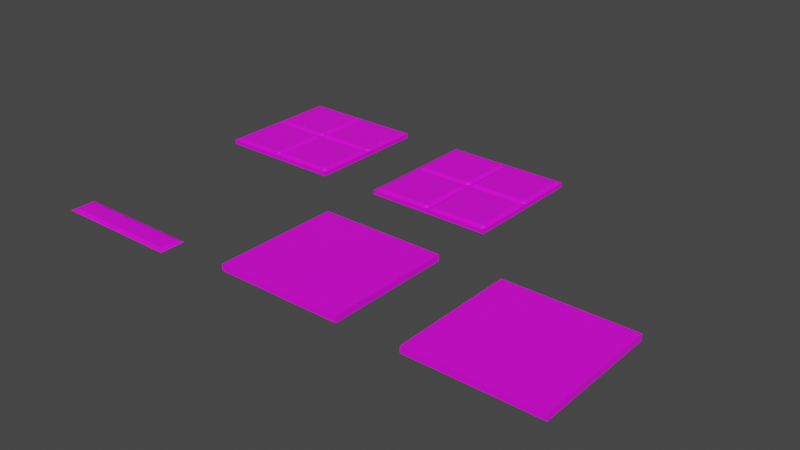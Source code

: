 # Source: DecoTiles.blend  (saved by Blender 3.4.6; exported with 4.5.12 LTS)
import bpy
from mathutils import Matrix  # noqa: F401  (used for matrix-valued properties, if any)

bpy.ops.wm.read_factory_settings(use_empty=True)
scene = bpy.context.scene
scene.name = 'Scene'

# ---- images (referenced by path relative to the original .blend; pixels are not part of the script)
import os
ASSET_DIR = os.environ.get("B2B_ASSET_DIR", "")  # directory of the original .blend (textures are referenced by path, not embedded)
HERE = os.path.dirname(os.path.abspath(__file__))  # packed textures are extracted next to this script under _unpacked/

def load_image(name, relpath, width, height, colorspace="sRGB"):
    """Load a texture the original file referenced (path relative to the .blend, or extracted next to this script)."""
    p = next((c for c in (os.path.join(HERE, relpath), os.path.join(ASSET_DIR, relpath)) if relpath and os.path.exists(c)), "")
    if p:
        img = bpy.data.images.load(p, check_existing=True)
        img.name = name
    else:  # same state as the original file: an image datablock whose file is absent (Cycles renders it pink)
        img = bpy.data.images.new(name, width, height)
        img.source = "FILE"
        img.filepath = "//" + (relpath or name)
    img.colorspace_settings.name = colorspace
    return img
img_untitled = load_image('Untitled', 'Sidewalk.png', 1024, 1024, 'sRGB')
img_wood_png = load_image('Wood.png', 'Wood.png', 1024, 1024, 'sRGB')
img_grass_png = load_image('Grass.png', 'Grass.png', 1024, 1024, 'sRGB')

# ---- materials (node trees are filled in below, after node groups)
mat_material = bpy.data.materials.new('Material')
mat_material.alpha_threshold = 0.0
mat_material.use_transparent_shadow = False
mat_material.roughness = 0.5
mat_material.line_color = (0.0, 0.0, 0.0, 1.0)
mat_wood = bpy.data.materials.new('Wood')
mat_wood.alpha_threshold = 0.0
mat_wood.use_transparent_shadow = False
mat_wood.roughness = 0.5
mat_wood.line_color = (0.0, 0.0, 0.0, 1.0)
mat_grass = bpy.data.materials.new('Grass')
mat_grass.alpha_threshold = 0.0
mat_grass.use_transparent_shadow = False
mat_grass.roughness = 0.5
mat_grass.line_color = (0.0, 0.0, 0.0, 1.0)

# ---- material node trees
mat_material.use_nodes = True; mat_material.node_tree.nodes.clear()
_N = mat_material.node_tree.nodes; _L = mat_material.node_tree.links
n0 = _N.new('ShaderNodeOutputMaterial'); n0.name = 'Material Output'; n0.location = (300, 300)
n1 = _N.new('ShaderNodeBsdfPrincipled'); n1.name = 'Principled BSDF'; n1.location = (10, 300)
n1.distribution = 'GGX'
n1.subsurface_method = 'RANDOM_WALK_SKIN'
n1.inputs[3].default_value = 1.45
n1.inputs[27].default_value = (0.0, 0.0, 0.0, 1.0)
n1.inputs[28].default_value = 1.0
n2 = _N.new('ShaderNodeTexImage'); n2.name = 'Image Texture'; n2.location = (-280, 276)
n2.image = img_untitled
n2.interpolation = 'Closest'
_L.new(n1.outputs[0], n0.inputs[0])
_L.new(n2.outputs[0], n1.inputs[0])
n0.is_active_output = True
mat_wood.use_nodes = True; mat_wood.node_tree.nodes.clear()
_N = mat_wood.node_tree.nodes; _L = mat_wood.node_tree.links
n0 = _N.new('ShaderNodeOutputMaterial'); n0.name = 'Material Output'; n0.location = (300, 300)
n1 = _N.new('ShaderNodeBsdfPrincipled'); n1.name = 'Principled BSDF'; n1.location = (10, 300)
n1.distribution = 'GGX'
n1.subsurface_method = 'RANDOM_WALK_SKIN'
n1.inputs[3].default_value = 1.45
n1.inputs[27].default_value = (0.0, 0.0, 0.0, 1.0)
n1.inputs[28].default_value = 1.0
n2 = _N.new('ShaderNodeTexImage'); n2.name = 'Image Texture'; n2.location = (-280, 276)
n2.image = img_wood_png
n2.interpolation = 'Closest'
_L.new(n1.outputs[0], n0.inputs[0])
_L.new(n2.outputs[0], n1.inputs[0])
n0.is_active_output = True
mat_grass.use_nodes = True; mat_grass.node_tree.nodes.clear()
_N = mat_grass.node_tree.nodes; _L = mat_grass.node_tree.links
n0 = _N.new('ShaderNodeOutputMaterial'); n0.name = 'Material Output'; n0.location = (300, 300)
n1 = _N.new('ShaderNodeBsdfPrincipled'); n1.name = 'Principled BSDF'; n1.location = (10, 300)
n1.distribution = 'GGX'
n1.subsurface_method = 'RANDOM_WALK_SKIN'
n1.inputs[3].default_value = 1.45
n1.inputs[27].default_value = (0.0, 0.0, 0.0, 1.0)
n1.inputs[28].default_value = 1.0
n2 = _N.new('ShaderNodeTexImage'); n2.name = 'Image Texture'; n2.location = (-280, 276)
n2.image = img_grass_png
n2.interpolation = 'Closest'
_L.new(n1.outputs[0], n0.inputs[0])
_L.new(n2.outputs[0], n1.inputs[0])
n0.is_active_output = True

# ---- world
world_world = bpy.data.worlds.new('World'); scene.world = world_world
world_world.use_nodes = True; world_world.node_tree.nodes.clear()
_N = world_world.node_tree.nodes; _L = world_world.node_tree.links
n0 = _N.new('ShaderNodeOutputWorld'); n0.name = 'World Output'; n0.location = (300, 300)
n1 = _N.new('ShaderNodeBackground'); n1.name = 'Background'; n1.location = (10, 300)
n1.inputs[0].default_value = (0.05088, 0.05088, 0.05088, 1.0)
_L.new(n1.outputs[0], n0.inputs[0])
n0.is_active_output = True
world_world.color = (0.05088, 0.05088, 0.05088)
world_world.use_sun_shadow = False
world_world.sun_shadow_jitter_overblur = 0.0

# ---- meshes
me_plane = bpy.data.meshes.new('Plane')
me_plane.from_pydata([(-1.0, -1.0, 0.06875), (1.0, -1.0, 0.06875), (-1.0, 1.0, 0.06875), (1.0, 1.0, 0.06875), (-0.9375, 0.9375, 0.1), (-0.9375, -0.9375, 0.1), (0.9375, -0.9375, 0.1), (0.9375, 0.9375, 0.1), (0.0, -0.9375, 0.06875), (0.0, 0.9375, 0.06875), (0.0, -1.0, 0.06875), (0.0, 1.0, 0.06875), (-0.9375, 0.0, 0.06875), (0.9375, 0.0, 0.06875), (-1.0, 0.0, 0.06875), (1.0, 0.0, 0.06875), (0.0, 0.0, 0.06875), (-0.9375, -0.0625, 0.1), (-1.0, -0.0625, 0.06875), (0.9375, -0.0625, 0.1), (1.0, -0.0625, 0.06875), (0.0, -0.0625, 0.06875), (0.9375, 0.0625, 0.1), (1.0, 0.0625, 0.06875), (0.0, 0.0625, 0.06875), (-0.9375, 0.0625, 0.1), (-1.0, 0.0625, 0.06875), (0.0625, -0.9375, 0.1), (0.0625, -1.0, 0.06875), (0.0625, 0.9375, 0.1), (0.0625, 1.0, 0.06875), (0.0625, 0.0, 0.06875), (0.0625, -0.0625, 0.1), (0.0625, 0.0625, 0.1), (-0.0625, 0.9375, 0.1), (-0.0625, 1.0, 0.06875), (-0.0625, -0.9375, 0.1), (-0.0625, -1.0, 0.06875), (-0.0625, 0.0, 0.06875), (-0.0625, -0.0625, 0.1), (-0.0625, 0.0625, 0.1), (-1.0, -0.9375, 0.06875), (0.9375, -1.0, 0.06875), (1.0, 0.9375, 0.06875), (-0.9375, 1.0, 0.06875), (1.0, -0.9375, 0.06875), (-1.0, 0.9375, 0.06875), (0.9375, 1.0, 0.06875), (-0.9375, -1.0, 0.06875), (-1.0, -1.0, -0.0001), (1.0, -1.0, -0.0001), (-1.0, 1.0, -0.0001), (1.0, 1.0, -0.0001), (0.0, -1.0, -0.0001), (0.0, 1.0, -0.0001), (-1.0, 0.0, -0.0001), (1.0, 0.0, -0.0001), (-1.0, -0.0625, -0.0001), (1.0, -0.0625, -0.0001), (1.0, 0.0625, -0.0001), (-1.0, 0.0625, -0.0001), (0.0625, -1.0, -0.0001), (0.0625, 1.0, -0.0001), (-0.0625, 1.0, -0.0001), (-0.0625, -1.0, -0.0001), (-1.0, -0.9375, -0.0001), (0.9375, -1.0, -0.0001), (1.0, 0.9375, -0.0001), (-0.9375, 1.0, -0.0001), (1.0, -0.9375, -0.0001), (-1.0, 0.9375, -0.0001), (0.9375, 1.0, -0.0001), (-0.9375, -1.0, -0.0001)], [], [(33, 22, 7, 29), (45, 6, 42), (41, 48, 5), (44, 46, 4), (11, 9, 30), (8, 10, 28), (40, 24, 9, 34), (9, 29, 30), (12, 14, 18), (32, 19, 13, 31), (27, 6, 19, 32), (5, 17, 18, 41), (36, 8, 21, 39), (23, 22, 13), (7, 22, 23, 43), (21, 32, 31), (12, 25, 26), (31, 13, 22, 33), (38, 16, 24), (8, 27, 32, 21), (38, 39, 21), (6, 27, 28, 42), (35, 34, 9), (24, 33, 29, 9), (12, 38, 40, 25), (5, 36, 39, 17), (17, 39, 38, 12), (25, 40, 34, 4), (4, 34, 35, 44), (8, 36, 37), (24, 16, 31), (15, 23, 13), (15, 13, 20), (11, 35, 9), (14, 12, 26), (17, 12, 18), (10, 8, 37), (27, 8, 28), (13, 19, 20), (16, 38, 21), (40, 38, 24), (33, 24, 31), (16, 21, 31), (19, 6, 45, 20), (0, 48, 41), (2, 46, 44), (29, 7, 47, 30), (42, 1, 45), (25, 4, 46, 26), (36, 5, 48, 37), (43, 47, 7), (3, 47, 43), (44, 35, 63, 68), (1, 42, 66, 50), (14, 26, 60, 55), (45, 1, 50, 69), (10, 37, 64, 53), (18, 14, 55, 57), (3, 43, 67, 52), (15, 20, 58, 56), (46, 2, 51, 70), (11, 30, 62, 54), (2, 44, 68, 51), (35, 11, 54, 63), (23, 15, 56, 59), (47, 3, 52, 71), (20, 45, 69, 58), (48, 0, 49, 72), (41, 18, 57, 65), (28, 10, 53, 61), (37, 48, 72, 64), (42, 28, 61, 66), (26, 46, 70, 60), (43, 23, 59, 67), (30, 47, 71, 62), (0, 41, 65, 49)])
_uv = me_plane.uv_layers.new(name='UVMap')
_uv.uv.foreach_set('vector', [0.5313, 0.5313, 0.9688, 0.5313, 0.9688, 0.9688, 0.5313, 0.9688, 1.0, 0.03125, 0.9688, 0.03125, 0.9688, 0.0, 0.0, 0.03125, 0.03125, 0.0, 0.03125, 0.03125, 0.03125, 1.0, 0.0, 0.9688, 0.03125, 0.9688, 0.5, 1.0, 0.5, 0.9688, 0.5313, 1.0, 0.5, 0.03125, 0.5, 0.0, 0.5313, 0.0, 0.4688, 0.5313, 0.5, 0.5313, 0.5, 0.9688, 0.4688, 0.9688, 0.5, 0.9688, 0.5313, 0.9688, 0.5313, 1.0, 0.03125, 0.5, 0.0, 0.5, 0.0, 0.4688, 0.5313, 0.4688, 0.9688, 0.4688, 0.9688, 0.5, 0.5313, 0.5, 0.5313, 0.03125, 0.9688, 0.03125, 0.9688, 0.4688, 0.5313, 0.4688, 0.03125, 0.03125, 0.03125, 0.4688, 0.0, 0.4688, 0.0, 0.03125, 0.4688, 0.03125, 0.5, 0.03125, 0.5, 0.4688, 0.4688, 0.4688, 1.0, 0.5313, 0.9688, 0.5313, 0.9688, 0.5, 0.9688, 0.9688, 0.9688, 0.5313, 1.0, 0.5313, 1.0, 0.9688, 0.5, 0.4688, 0.5313, 0.4688, 0.5313, 0.5, 0.03125, 0.5, 0.03125, 0.5313, 0.0, 0.5313, 0.5313, 0.5, 0.9688, 0.5, 0.9688, 0.5313, 0.5313, 0.5313, 0.4688, 0.5, 0.5, 0.5, 0.5, 0.5313, 0.5, 0.03125, 0.5313, 0.03125, 0.5313, 0.4688, 0.5, 0.4688, 0.4688, 0.5, 0.4688, 0.4688, 0.5, 0.4688, 0.9688, 0.03125, 0.5313, 0.03125, 0.5313, 0.0, 0.9688, 0.0, 0.4688, 1.0, 0.4688, 0.9688, 0.5, 0.9688, 0.5, 0.5313, 0.5313, 0.5313, 0.5313, 0.9688, 0.5, 0.9688, 0.03125, 0.5, 0.4688, 0.5, 0.4688, 0.5313, 0.03125, 0.5313, 0.03125, 0.03125, 0.4688, 0.03125, 0.4688, 0.4688, 0.03125, 0.4688, 0.03125, 0.4688, 0.4688, 0.4688, 0.4688, 0.5, 0.03125, 0.5, 0.03125, 0.5313, 0.4688, 0.5313, 0.4688, 0.9688, 0.03125, 0.9688, 0.03125, 0.9688, 0.4688, 0.9688, 0.4688, 1.0, 0.03125, 1.0, 0.5, 0.03125, 0.4688, 0.03125, 0.4688, 0.0, 0.5, 0.5313, 0.5, 0.5, 0.5313, 0.5, 1.0, 0.5, 1.0, 0.5313, 0.9688, 0.5, 1.0, 0.5, 0.9688, 0.5, 1.0, 0.4688, 0.5, 1.0, 0.4688, 1.0, 0.5, 0.9688, 0.0, 0.5, 0.03125, 0.5, 0.0, 0.5313, 0.03125, 0.4688, 0.03125, 0.5, 0.0, 0.4688, 0.5, 0.0, 0.5, 0.03125, 0.4688, 0.0, 0.5313, 0.03125, 0.5, 0.03125, 0.5313, 0.0, 0.9688, 0.5, 0.9688, 0.4688, 1.0, 0.4688, 0.5, 0.5, 0.4688, 0.5, 0.5, 0.4688, 0.4688, 0.5313, 0.4688, 0.5, 0.5, 0.5313, 0.5313, 0.5313, 0.5, 0.5313, 0.5313, 0.5, 0.5, 0.5, 0.5, 0.4688, 0.5313, 0.5, 0.9688, 0.4688, 0.9688, 0.03125, 1.0, 0.03125, 1.0, 0.4688, 0.0, 0.0, 0.03125, 0.0, 0.0, 0.03125, 0.0, 1.0, 0.0, 0.9688, 0.03125, 1.0, 0.5313, 0.9688, 0.9688, 0.9688, 0.9688, 1.0, 0.5313, 1.0, 0.9688, 0.0, 1.0, 0.0, 1.0, 0.03125, 0.03125, 0.5313, 0.03125, 0.9688, 0.0, 0.9688, 0.0, 0.5313, 0.4688, 0.03125, 0.03125, 0.03125, 0.03125, 0.0, 0.4688, 0.0, 1.0, 0.9688, 0.9688, 1.0, 0.9688, 0.9688, 1.0, 1.0, 0.9688, 1.0, 1.0, 0.9688, 0.03125, 1.0, 0.4688, 1.0, 0.4688, 1.0, 0.03125, 1.0, 1.0, 0.0, 0.9688, 0.0, 0.9688, 0.0, 1.0, 0.0, 0.0, 0.5, 0.0, 0.5313, 0.0, 0.5313, 0.0, 0.5, 1.0, 0.03125, 1.0, 0.0, 1.0, 0.0, 1.0, 0.03125, 0.5, 0.0, 0.4688, 0.0, 0.4688, 0.0, 0.5, 0.0, 0.0, 0.4688, 0.0, 0.5, 0.0, 0.5, 0.0, 0.4688, 1.0, 1.0, 1.0, 0.9688, 1.0, 0.9688, 1.0, 1.0, 1.0, 0.5, 1.0, 0.4688, 1.0, 0.4688, 1.0, 0.5, 0.0, 0.9688, 0.0, 1.0, 0.0, 1.0, 0.0, 0.9688, 0.5, 1.0, 0.5313, 1.0, 0.5313, 1.0, 0.5, 1.0, 0.0, 1.0, 0.03125, 1.0, 0.03125, 1.0, 0.0, 1.0, 0.4688, 1.0, 0.5, 1.0, 0.5, 1.0, 0.4688, 1.0, 1.0, 0.5313, 1.0, 0.5, 1.0, 0.5, 1.0, 0.5313, 0.9688, 1.0, 1.0, 1.0, 1.0, 1.0, 0.9688, 1.0, 1.0, 0.4688, 1.0, 0.03125, 1.0, 0.03125, 1.0, 0.4688, 0.03125, 0.0, 0.0, 0.0, 0.0, 0.0, 0.03125, 0.0, 0.0, 0.03125, 0.0, 0.4688, 0.0, 0.4688, 0.0, 0.03125, 0.5313, 0.0, 0.5, 0.0, 0.5, 0.0, 0.5313, 0.0, 0.4688, 0.0, 0.03125, 0.0, 0.03125, 0.0, 0.4688, 0.0, 0.9688, 0.0, 0.5313, 0.0, 0.5313, 0.0, 0.9688, 0.0, 0.0, 0.5313, 0.0, 0.9688, 0.0, 0.9688, 0.0, 0.5313, 1.0, 0.9688, 1.0, 0.5313, 1.0, 0.5313, 1.0, 0.9688, 0.5313, 1.0, 0.9688, 1.0, 0.9688, 1.0, 0.5313, 1.0, 0.0, 0.0, 0.0, 0.03125, 0.0, 0.03125, 0.0, 0.0])
me_plane.materials.append(mat_material)
me_plane.update()
me_plane_001 = bpy.data.meshes.new('Plane.001')
me_plane_001.from_pydata([(-1.0, -1.0, 0.06875), (1.0, -1.0, 0.06875), (-1.0, 1.0, 0.06875), (1.0, 1.0, 0.06875), (-0.9375, 0.9375, 0.1), (-0.9375, -0.9375, 0.1), (0.9375, -0.9375, 0.1), (0.9375, 0.9375, 0.1), (0.0, -0.9375, 0.06875), (0.0, 0.9375, 0.06875), (0.0, -1.0, 0.06875), (0.0, 1.0, 0.06875), (-0.9375, 0.0, 0.06875), (0.9375, 0.0, 0.06875), (-1.0, 0.0, 0.06875), (1.0, 0.0, 0.06875), (0.0, 0.0, 0.06875), (-0.9375, -0.0625, 0.1), (-1.0, -0.0625, 0.06875), (0.9375, -0.0625, 0.1), (1.0, -0.0625, 0.06875), (0.0, -0.0625, 0.06875), (0.9375, 0.0625, 0.1), (1.0, 0.0625, 0.06875), (0.0, 0.0625, 0.06875), (-0.9375, 0.0625, 0.1), (-1.0, 0.0625, 0.06875), (0.0625, -0.9375, 0.1), (0.0625, -1.0, 0.06875), (0.0625, 0.9375, 0.1), (0.0625, 1.0, 0.06875), (0.0625, 0.0, 0.06875), (0.0625, -0.0625, 0.1), (0.0625, 0.0625, 0.1), (-0.0625, 0.9375, 0.1), (-0.0625, 1.0, 0.06875), (-0.0625, -0.9375, 0.1), (-0.0625, -1.0, 0.06875), (-0.0625, 0.0, 0.06875), (-0.0625, -0.0625, 0.1), (-0.0625, 0.0625, 0.1), (-1.0, -0.9375, 0.06875), (0.9375, -1.0, 0.06875), (1.0, 0.9375, 0.06875), (-0.9375, 1.0, 0.06875), (1.0, -0.9375, 0.06875), (-1.0, 0.9375, 0.06875), (0.9375, 1.0, 0.06875), (-0.9375, -1.0, 0.06875), (-1.0, 0.0, -0.0001), (0.0, 1.0, -0.0001), (0.0, -1.0, -0.0001), (1.0, 1.0, -0.0001), (-1.0, 1.0, -0.0001), (1.0, -1.0, -0.0001), (-1.0, -1.0, -0.0001), (1.0, 0.0, -0.0001), (-1.0, -0.0625, -0.0001), (1.0, -0.0625, -0.0001), (1.0, 0.0625, -0.0001), (-1.0, 0.0625, -0.0001), (0.0625, -1.0, -0.0001), (0.0625, 1.0, -0.0001), (-0.0625, 1.0, -0.0001), (-0.0625, -1.0, -0.0001), (-1.0, -0.9375, -0.0001), (0.9375, -1.0, -0.0001), (1.0, 0.9375, -0.0001), (-0.9375, 1.0, -0.0001), (1.0, -0.9375, -0.0001), (-1.0, 0.9375, -0.0001), (0.9375, 1.0, -0.0001), (-0.9375, -1.0, -0.0001)], [], [(33, 22, 7, 29), (45, 6, 42), (41, 48, 5), (44, 46, 4), (11, 9, 30), (8, 10, 28), (40, 24, 9, 34), (9, 29, 30), (12, 14, 18), (32, 19, 13, 31), (27, 6, 19, 32), (5, 17, 18, 41), (36, 8, 21, 39), (23, 22, 13), (7, 22, 23, 43), (21, 32, 31), (12, 25, 26), (31, 13, 22, 33), (38, 16, 24), (8, 27, 32, 21), (38, 39, 21), (6, 27, 28, 42), (35, 34, 9), (24, 33, 29, 9), (12, 38, 40, 25), (5, 36, 39, 17), (17, 39, 38, 12), (25, 40, 34, 4), (4, 34, 35, 44), (8, 36, 37), (24, 16, 31), (15, 23, 13), (15, 13, 20), (11, 35, 9), (14, 12, 26), (17, 12, 18), (10, 8, 37), (27, 8, 28), (13, 19, 20), (16, 38, 21), (40, 38, 24), (33, 24, 31), (16, 21, 31), (19, 6, 45, 20), (0, 48, 41), (2, 46, 44), (29, 7, 47, 30), (42, 1, 45), (25, 4, 46, 26), (36, 5, 48, 37), (43, 47, 7), (3, 47, 43), (1, 42, 66, 54), (0, 41, 65, 55), (30, 47, 71, 62), (43, 23, 59, 67), (44, 35, 63, 68), (26, 46, 70, 60), (14, 26, 60, 49), (45, 1, 54, 69), (10, 37, 64, 51), (18, 14, 49, 57), (3, 43, 67, 52), (15, 20, 58, 56), (46, 2, 53, 70), (11, 30, 62, 50), (2, 44, 68, 53), (35, 11, 50, 63), (23, 15, 56, 59), (47, 3, 52, 71), (20, 45, 69, 58), (48, 0, 55, 72), (41, 18, 57, 65), (28, 10, 51, 61), (37, 48, 72, 64), (42, 28, 61, 66)])
_uv = me_plane_001.uv_layers.new(name='UVMap')
_uv.uv.foreach_set('vector', [0.5313, 0.5313, 0.9688, 0.5313, 0.9688, 0.9688, 0.5313, 0.9688, 1.0, 0.03125, 0.9688, 0.03125, 0.9688, 0.0, 0.0, 0.03125, 0.03125, 0.0, 0.03125, 0.03125, 0.03125, 1.0, 0.0, 0.9688, 0.03125, 0.9688, 0.5, 1.0, 0.5, 0.9688, 0.5313, 1.0, 0.5, 0.03125, 0.5, 0.0, 0.5313, 0.0, 0.4688, 0.5313, 0.5, 0.5313, 0.5, 0.9688, 0.4688, 0.9688, 0.5, 0.9688, 0.5313, 0.9688, 0.5313, 1.0, 0.03125, 0.5, 0.0, 0.5, 0.0, 0.4688, 0.5313, 0.4688, 0.9688, 0.4688, 0.9688, 0.5, 0.5313, 0.5, 0.5313, 0.03125, 0.9688, 0.03125, 0.9688, 0.4688, 0.5313, 0.4688, 0.03125, 0.03125, 0.03125, 0.4688, 0.0, 0.4688, 0.0, 0.03125, 0.4688, 0.03125, 0.5, 0.03125, 0.5, 0.4688, 0.4688, 0.4688, 1.0, 0.5313, 0.9688, 0.5313, 0.9688, 0.5, 0.9688, 0.9688, 0.9688, 0.5313, 1.0, 0.5313, 1.0, 0.9688, 0.5, 0.4688, 0.5313, 0.4688, 0.5313, 0.5, 0.03125, 0.5, 0.03125, 0.5313, 0.0, 0.5313, 0.5313, 0.5, 0.9688, 0.5, 0.9688, 0.5313, 0.5313, 0.5313, 0.4688, 0.5, 0.5, 0.5, 0.5, 0.5313, 0.5, 0.03125, 0.5313, 0.03125, 0.5313, 0.4688, 0.5, 0.4688, 0.4688, 0.5, 0.4688, 0.4688, 0.5, 0.4688, 0.9688, 0.03125, 0.5313, 0.03125, 0.5313, 0.0, 0.9688, 0.0, 0.4688, 1.0, 0.4688, 0.9688, 0.5, 0.9688, 0.5, 0.5313, 0.5313, 0.5313, 0.5313, 0.9688, 0.5, 0.9688, 0.03125, 0.5, 0.4688, 0.5, 0.4688, 0.5313, 0.03125, 0.5313, 0.03125, 0.03125, 0.4688, 0.03125, 0.4688, 0.4688, 0.03125, 0.4688, 0.03125, 0.4688, 0.4688, 0.4688, 0.4688, 0.5, 0.03125, 0.5, 0.03125, 0.5313, 0.4688, 0.5313, 0.4688, 0.9688, 0.03125, 0.9688, 0.03125, 0.9688, 0.4688, 0.9688, 0.4688, 1.0, 0.03125, 1.0, 0.5, 0.03125, 0.4688, 0.03125, 0.4688, 0.0, 0.5, 0.5313, 0.5, 0.5, 0.5313, 0.5, 1.0, 0.5, 1.0, 0.5313, 0.9688, 0.5, 1.0, 0.5, 0.9688, 0.5, 1.0, 0.4688, 0.5, 1.0, 0.4688, 1.0, 0.5, 0.9688, 0.0, 0.5, 0.03125, 0.5, 0.0, 0.5313, 0.03125, 0.4688, 0.03125, 0.5, 0.0, 0.4688, 0.5, 0.0, 0.5, 0.03125, 0.4688, 0.0, 0.5313, 0.03125, 0.5, 0.03125, 0.5313, 0.0, 0.9688, 0.5, 0.9688, 0.4688, 1.0, 0.4688, 0.5, 0.5, 0.4688, 0.5, 0.5, 0.4688, 0.4688, 0.5313, 0.4688, 0.5, 0.5, 0.5313, 0.5313, 0.5313, 0.5, 0.5313, 0.5313, 0.5, 0.5, 0.5, 0.5, 0.4688, 0.5313, 0.5, 0.9688, 0.4688, 0.9688, 0.03125, 1.0, 0.03125, 1.0, 0.4688, 0.0, 0.0, 0.03125, 0.0, 0.0, 0.03125, 0.0, 1.0, 0.0, 0.9688, 0.03125, 1.0, 0.5313, 0.9688, 0.9688, 0.9688, 0.9688, 1.0, 0.5313, 1.0, 0.9688, 0.0, 1.0, 0.0, 1.0, 0.03125, 0.03125, 0.5313, 0.03125, 0.9688, 0.0, 0.9688, 0.0, 0.5313, 0.4688, 0.03125, 0.03125, 0.03125, 0.03125, 0.0, 0.4688, 0.0, 1.0, 0.9688, 0.9688, 1.0, 0.9688, 0.9688, 1.0, 1.0, 0.9688, 1.0, 1.0, 0.9688, 2.0, 1.0, 1.969, 1.0, 1.969, 0.9618, 2.0, 0.9618, 1.0, 1.0, 0.9688, 1.0, 0.9688, 0.9618, 1.0, 0.9618, 3.469, 1.0, 3.031, 1.0, 3.031, 0.9618, 3.469, 0.9618, 2.969, 1.0, 2.531, 1.0, 2.531, 0.9618, 2.969, 0.9618, 3.969, 1.0, 3.531, 1.0, 3.531, 0.9618, 3.969, 0.9618, 0.4688, 1.0, 0.03125, 1.0, 0.03125, 0.9618, 0.4688, 0.9618, 0.5, 1.0, 0.4688, 1.0, 0.4688, 0.9618, 0.5, 0.9618, 2.031, 1.0, 2.0, 1.0, 2.0, 0.9618, 2.031, 0.9618, 1.5, 1.0, 1.469, 1.0, 1.469, 0.9618, 1.5, 0.9618, 0.5312, 1.0, 0.5, 1.0, 0.5, 0.9618, 0.5312, 0.9618, 3.0, 1.0, 2.969, 1.0, 2.969, 0.9618, 3.0, 0.9618, 2.5, 1.0, 2.469, 1.0, 2.469, 0.9618, 2.5, 0.9618, 0.03125, 1.0, 0.0, 1.0, 0.0, 0.9618, 0.03125, 0.9618, 3.5, 1.0, 3.469, 1.0, 3.469, 0.9618, 3.5, 0.9618, 4.0, 1.0, 3.969, 1.0, 3.969, 0.9618, 4.0, 0.9618, 3.531, 1.0, 3.5, 1.0, 3.5, 0.9618, 3.531, 0.9618, 2.531, 1.0, 2.5, 1.0, 2.5, 0.9618, 2.531, 0.9618, 3.031, 1.0, 3.0, 1.0, 3.0, 0.9618, 3.031, 0.9618, 2.469, 1.0, 2.031, 1.0, 2.031, 0.9618, 2.469, 0.9618, 1.031, 1.0, 1.0, 1.0, 1.0, 0.9618, 1.031, 0.9618, 0.9688, 1.0, 0.5312, 1.0, 0.5312, 0.9618, 0.9688, 0.9618, 1.531, 1.0, 1.5, 1.0, 1.5, 0.9618, 1.531, 0.9618, 1.469, 1.0, 1.031, 1.0, 1.031, 0.9618, 1.469, 0.9618, 1.969, 1.0, 1.531, 1.0, 1.531, 0.9618, 1.969, 0.9618])
me_plane_001.materials.append(mat_material)
me_plane_001.update()
me_plane_002 = bpy.data.meshes.new('Plane.002')
me_plane_002.from_pydata([(1.0, -0.8, 0.000375), (-1.0, -0.8, 0.000375), (1.0, -1.2, 0.000375), (-1.0, -1.2, 0.000375), (0.9375, -1.138, 0.03162), (0.9375, -0.8625, 0.03162), (-0.9375, -0.8625, 0.03162), (-0.9375, -1.138, 0.03162)], [], [(7, 4, 5, 6), (5, 4, 2, 0), (6, 5, 0, 1), (7, 6, 1, 3), (4, 7, 3, 2)])
_uv = me_plane_002.uv_layers.new(name='UVMap')
_uv.uv.foreach_set('vector', [0.5674, 0.5674, 0.7139, 0.5674, 0.7139, 0.5889, 0.5674, 0.5889, 0.7139, 0.5889, 0.7139, 0.5674, 0.7188, 0.5625, 0.7188, 0.5938, 0.5674, 0.5889, 0.7139, 0.5889, 0.7188, 0.5938, 0.5625, 0.5938, 0.5674, 0.5674, 0.5674, 0.5889, 0.5625, 0.5938, 0.5625, 0.5625, 0.7139, 0.5674, 0.5674, 0.5674, 0.5625, 0.5625, 0.7188, 0.5625])
me_plane_002.materials.append(mat_material)
me_plane_002.update()
me_plane_003 = bpy.data.meshes.new('Plane.003')
me_plane_003.from_pydata([(-1.0, -1.0, 0.0), (1.0, -1.0, 0.0), (-1.0, 1.0, 0.0), (1.0, 1.0, 0.0)], [], [(0, 1, 3, 2)])
_uv = me_plane_003.uv_layers.new(name='UVMap')
_uv.uv.foreach_set('vector', [0.0, 0.0, 1.0, 0.0, 1.0, 1.0, 0.0, 1.0])
me_plane_003.update()
me_plane_004 = bpy.data.meshes.new('Plane.004')
me_plane_004.from_pydata([(1.0, 1.0, -0.0001), (-1.0, 1.0, -0.0001), (1.0, -1.0, -0.0001), (-1.0, -1.0, -0.0001), (-1.0, -1.0, 0.0999), (1.0, -1.0, 0.0999), (-1.0, 1.0, 0.0999), (1.0, 1.0, 0.0999)], [], [(3, 2, 5, 4), (4, 5, 7, 6), (2, 0, 7, 5), (0, 1, 6, 7), (1, 3, 4, 6)])
_uv = me_plane_004.uv_layers.new(name='UVMap')
_uv.uv.foreach_set('vector', [0.0, 0.0, 1.0, 0.0, 1.0, 0.0, 0.0, 0.0, 0.0, 0.0, 1.0, 0.0, 1.0, 1.0, 0.0, 1.0, 1.0, 0.0, 1.0, 1.0, 1.0, 1.0, 1.0, 0.0, 1.0, 1.0, 0.0, 1.0, 0.0, 1.0, 1.0, 1.0, 0.0, 1.0, 0.0, 0.0, 0.0, 0.0, 0.0, 1.0])
me_plane_004.materials.append(mat_wood)
me_plane_004.update()
me_plane_005 = bpy.data.meshes.new('Plane.005')
me_plane_005.from_pydata([(1.0, 1.0, -0.0001), (-1.0, 1.0, -0.0001), (1.0, -1.0, -0.0001), (-1.0, -1.0, -0.0001), (-1.0, -1.0, 0.0999), (1.0, -1.0, 0.0999), (-1.0, 1.0, 0.0999), (1.0, 1.0, 0.0999)], [], [(3, 2, 5, 4), (4, 5, 7, 6), (2, 0, 7, 5), (0, 1, 6, 7), (1, 3, 4, 6)])
_uv = me_plane_005.uv_layers.new(name='UVMap')
_uv.uv.foreach_set('vector', [0.0, 0.0, 1.0, 0.0, 1.0, 0.0, 0.0, 0.0, 0.0, 0.0, 1.0, 0.0, 1.0, 1.0, 0.0, 1.0, 1.0, 0.0, 1.0, 1.0, 1.0, 1.0, 1.0, 0.0, 1.0, 1.0, 0.0, 1.0, 0.0, 1.0, 1.0, 1.0, 0.0, 1.0, 0.0, 0.0, 0.0, 0.0, 0.0, 1.0])
me_plane_005.materials.append(mat_grass)
me_plane_005.update()

# ---- objects
ob_sidewalk = bpy.data.objects.new('SideWalk', me_plane)
ob_sidewalkedge = bpy.data.objects.new('SideWalkEdge', me_plane_001)
ob_roadstripe = bpy.data.objects.new('RoadStripe', me_plane_002)
ob_plane = bpy.data.objects.new('Plane', me_plane_003)
ob_wood = bpy.data.objects.new('Wood', me_plane_004)
ob_grass = bpy.data.objects.new('Grass', me_plane_005)

# ---- transforms, parenting, visibility, modifiers, constraints
ob_sidewalk.location = (0.0, 0.0, 0.0)
ob_sidewalkedge.location = (3.0, 0.0, 0.0)
ob_roadstripe.location = (0.0, -3.0, 0.0)
ob_plane.location = (0.0, 0.0, 0.0)
ob_wood.location = (3.0, -3.0, 0.0)
ob_grass.location = (6.0, -3.0, 0.0)

# ---- collection membership
scene.collection.objects.link(ob_sidewalk)
scene.collection.objects.link(ob_sidewalkedge)
scene.collection.objects.link(ob_roadstripe)
scene.collection.objects.link(ob_plane)
scene.collection.objects.link(ob_wood)
scene.collection.objects.link(ob_grass)

# ---- scene / render settings (as saved in the file)
scene.frame_start = 1; scene.frame_end = 250; scene.frame_set(1)
scene.render.engine = 'BLENDER_EEVEE_NEXT'
scene.cycles.sampling_pattern = 'TABULATED_SOBOL'
scene.cycles.use_light_tree = False
scene.view_settings.view_transform = 'Filmic'
bpy.context.view_layer.update()

# ---- added for rendering (the .blend has no active camera and no usable light): camera, sun
cam_auto = bpy.data.cameras.new('AutoCamera')
cam_auto.lens = 50.0
cam_auto.sensor_width = 36.0
cam_auto.clip_end = 1000.0
ob_auto_camera = bpy.data.objects.new('AutoCamera', cam_auto)
scene.collection.objects.link(ob_auto_camera)
ob_auto_camera.location = (11.8285, -12.1942, 7.11275)
ob_auto_camera.rotation_euler = (1.09748, -7.21219e-08, 0.694738)
scene.camera = ob_auto_camera
light_auto_sun = bpy.data.lights.new('AutoSun', 'SUN')
light_auto_sun.energy = 3.0
light_auto_sun.angle = 0.0523599
ob_auto_sun = bpy.data.objects.new('AutoSun', light_auto_sun)
scene.collection.objects.link(ob_auto_sun)
ob_auto_sun.rotation_euler = (0.872665, 0.174533, 0.523599)
bpy.context.view_layer.update()

